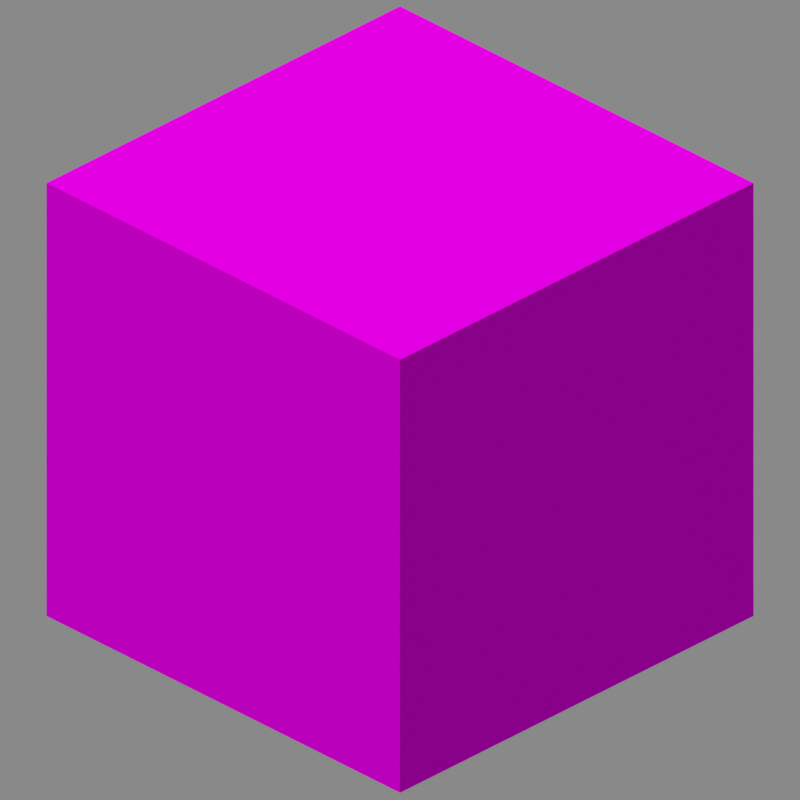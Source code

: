 # Source: github-wiki-renderer.blend  (saved by Blender 2.83.18; exported with 4.5.12 LTS)
import bpy
from mathutils import Matrix  # noqa: F401  (used for matrix-valued properties, if any)

bpy.ops.wm.read_factory_settings(use_empty=True)
scene = bpy.context.scene
scene.name = 'Singleblock'

# ---- collections
col_fluid = bpy.data.collections.new('Fluid'); scene.collection.children.link(col_fluid)
col_solid = bpy.data.collections.new('Solid'); scene.collection.children.link(col_solid)

# ---- images (referenced by path relative to the original .blend; pixels are not part of the script)
import os
ASSET_DIR = os.environ.get("B2B_ASSET_DIR", "")  # directory of the original .blend (textures are referenced by path, not embedded)
HERE = os.path.dirname(os.path.abspath(__file__))  # packed textures are extracted next to this script under _unpacked/

def load_image(name, relpath, width, height, colorspace="sRGB"):
    """Load a texture the original file referenced (path relative to the .blend, or extracted next to this script)."""
    p = next((c for c in (os.path.join(HERE, relpath), os.path.join(ASSET_DIR, relpath)) if relpath and os.path.exists(c)), "")
    if p:
        img = bpy.data.images.load(p, check_existing=True)
        img.name = name
    else:  # same state as the original file: an image datablock whose file is absent (Cycles renders it pink)
        img = bpy.data.images.new(name, width, height)
        img.source = "FILE"
        img.filepath = "//" + (relpath or name)
    img.colorspace_settings.name = colorspace
    return img
img_sewage_png = load_image('sewage.png', 'RedDragon-Marvelous-Machines/src/main/resources/assets/marvelousmachines/textures/block/fluids/sewage.png', 1024, 1024, 'sRGB')
img_sewage_flowing_png = load_image('sewage_flowing.png', 'RedDragon-Marvelous-Machines/src/main/resources/assets/marvelousmachines/textures/block/fluids/sewage_flowing.png', 1024, 1024, 'sRGB')
img_mud_block_png = load_image('mud_block.png', 'RedDragon-Marvelous-Machines/src/main/resources/assets/marvelousmachines/textures/block/mud_block.png', 1024, 1024, 'sRGB')
img_mud_block_png_001 = load_image('mud_block.png.001', 'RedDragon-Marvelous-Machines/src/main/resources/assets/marvelousmachines/textures/block/mud_block.png', 1024, 1024, 'sRGB')

# ---- materials (node trees are filled in below, after node groups)
mat_shadow_catcher = bpy.data.materials.new('Shadow Catcher')
mat_shadow_catcher.surface_render_method = 'BLENDED'
mat_shadow_catcher.blend_method = 'BLEND'
mat_fluid_still = bpy.data.materials.new('Fluid.Still')
mat_fluid_still.surface_render_method = 'BLENDED'
mat_fluid_still.blend_method = 'BLEND'
mat_fluid_still.use_backface_culling = True
mat_fluid_still.use_transparent_shadow = False
mat_fluid_flowing = bpy.data.materials.new('Fluid.Flowing')
mat_fluid_flowing.surface_render_method = 'BLENDED'
mat_fluid_flowing.blend_method = 'BLEND'
mat_fluid_flowing.use_backface_culling = True
mat_fluid_flowing.use_transparent_shadow = False
mat_solid_top = bpy.data.materials.new('Solid.Top')
mat_solid_top.surface_render_method = 'BLENDED'
mat_solid_top.blend_method = 'BLEND'
mat_solid_top.use_backface_culling = True
mat_solid_top.use_transparent_shadow = False
mat_solid_side = bpy.data.materials.new('Solid.Side')
mat_solid_side.surface_render_method = 'BLENDED'
mat_solid_side.blend_method = 'BLEND'
mat_solid_side.use_backface_culling = True
mat_solid_side.use_transparent_shadow = False

# ---- material node trees
mat_shadow_catcher.use_nodes = True; mat_shadow_catcher.node_tree.nodes.clear()
_N = mat_shadow_catcher.node_tree.nodes; _L = mat_shadow_catcher.node_tree.links
n0 = _N.new('ShaderNodeBsdfDiffuse'); n0.name = 'Diffuse BSDF'; n0.location = (10, 300)
n0.inputs[0].default_value = (1.0, 1.0, 1.0, 1.0)
n1 = _N.new('ShaderNodeBsdfPrincipled'); n1.name = 'Principled BSDF'; n1.location = (700, 916)
n1.distribution = 'GGX'
n1.subsurface_method = 'BURLEY'
n1.inputs[0].default_value = (0.0, 0.0, 0.0, 1.0)
n1.inputs[2].default_value = 0.0
n1.inputs[3].default_value = 1.0
n1.inputs[13].default_value = 0.0
n1.inputs[27].default_value = (0.0, 0.0, 0.0, 1.0)
n1.inputs[28].default_value = 1.0
n2 = _N.new('ShaderNodeOutputMaterial'); n2.name = 'Material Output'; n2.location = (1143, 578)
n2.target = 'CYCLES'
n3 = _N.new('ShaderNodeShaderToRGB'); n3.name = 'Shader to RGB'; n3.location = (240, 314)
n4 = _N.new('ShaderNodeValToRGB'); n4.name = 'ColorRamp'; n4.location = (408, 456)
while len(n4.color_ramp.elements) > 1: n4.color_ramp.elements.remove(n4.color_ramp.elements[-1])
n4.color_ramp.elements[0].position = 0.0; n4.color_ramp.elements[0].color = (1.0, 1.0, 1.0, 1.0)
_e = n4.color_ramp.elements.new(0.4545); _e.color = (0.0, 0.0, 0.0, 1.0)
n5 = _N.new('ShaderNodeOutputMaterial'); n5.name = 'Material Output.001'; n5.location = (0, 0)
n5.target = 'EEVEE'
n6 = _N.new('ShaderNodeMixShader'); n6.name = 'Mix Shader'; n6.location = (0, 0)
n6.label = 'Disable Shadow'
n6.hide = True
n7 = _N.new('ShaderNodeLightPath'); n7.name = 'Light Path'; n7.location = (0, 0)
n7.hide = True
n8 = _N.new('ShaderNodeBsdfTransparent'); n8.name = 'Transparent BSDF'; n8.location = (0, 0)
n8.hide = True
_L.new(n0.outputs[0], n3.inputs[0])
_L.new(n4.outputs[0], n1.inputs[4])
_L.new(n1.outputs[0], n2.inputs[0])
_L.new(n3.outputs[0], n4.inputs[0])
_L.new(n1.outputs[0], n6.inputs[1])
_L.new(n6.outputs[0], n5.inputs[0])
_L.new(n7.outputs[1], n6.inputs[0])
_L.new(n8.outputs[0], n6.inputs[2])
n2.is_active_output = True
mat_fluid_still.use_nodes = True; mat_fluid_still.node_tree.nodes.clear()
_N = mat_fluid_still.node_tree.nodes; _L = mat_fluid_still.node_tree.links
n0 = _N.new('ShaderNodeOutputMaterial'); n0.name = 'Material Output'; n0.location = (706, 332)
n1 = _N.new('ShaderNodeBsdfTransparent'); n1.name = 'Transparent BSDF'; n1.location = (-18, 166)
n2 = _N.new('ShaderNodeMixShader'); n2.name = 'Mix Shader'; n2.location = (486, 322)
n2.inputs[0].default_value = 0.0
n3 = _N.new('ShaderNodeBsdfDiffuse'); n3.name = 'Diffuse BSDF'; n3.location = (45, 388)
n3.inputs[1].default_value = 1.0
n4 = _N.new('ShaderNodeRGB'); n4.name = 'RGB'; n4.location = (-437, 538)
n4.outputs[0].default_value = (0.0865, 0.05286, 0.003347, 1.0)
n5 = _N.new('ShaderNodeVectorMath'); n5.name = 'Vector Math'; n5.location = (-175, 459)
n5.operation = 'MULTIPLY'
n6 = _N.new('ShaderNodeTexImage'); n6.name = 'Image Texture'; n6.location = (-595, 284)
n6.image = img_sewage_png
n6.interpolation = 'Closest'
n7 = _N.new('ShaderNodeMapping'); n7.name = 'Mapping'; n7.location = (-809, 263)
n7.inputs[3].default_value = (1.0, 0.0625, 1.0)
n8 = _N.new('ShaderNodeUVMap'); n8.name = 'UV Map'; n8.location = (-1137, 233)
_L.new(n2.outputs[0], n0.inputs[0])
_L.new(n1.outputs[0], n2.inputs[2])
_L.new(n6.outputs[0], n5.inputs[1])
_L.new(n3.outputs[0], n2.inputs[1])
_L.new(n5.outputs[0], n3.inputs[0])
_L.new(n4.outputs[0], n5.inputs[0])
_L.new(n8.outputs[0], n7.inputs[0])
_L.new(n7.outputs[0], n6.inputs[0])
n0.is_active_output = True
mat_fluid_flowing.use_nodes = True; mat_fluid_flowing.node_tree.nodes.clear()
_N = mat_fluid_flowing.node_tree.nodes; _L = mat_fluid_flowing.node_tree.links
n0 = _N.new('ShaderNodeOutputMaterial'); n0.name = 'Material Output'; n0.location = (706, 332)
n1 = _N.new('ShaderNodeBsdfTransparent'); n1.name = 'Transparent BSDF'; n1.location = (-18, 166)
n2 = _N.new('ShaderNodeTexImage'); n2.name = 'Image Texture'; n2.location = (-497, 327)
n2.image = img_sewage_flowing_png
n2.interpolation = 'Closest'
n3 = _N.new('ShaderNodeMixShader'); n3.name = 'Mix Shader'; n3.location = (486, 322)
n3.inputs[0].default_value = 0.0
n4 = _N.new('ShaderNodeBsdfDiffuse'); n4.name = 'Diffuse BSDF'; n4.location = (45, 388)
n4.inputs[1].default_value = 1.0
n5 = _N.new('ShaderNodeVectorMath'); n5.name = 'Vector Math'; n5.location = (-175, 459)
n5.operation = 'MULTIPLY'
n6 = _N.new('ShaderNodeRGB'); n6.name = 'RGB'; n6.location = (-437, 538)
n6.outputs[0].default_value = (0.0865, 0.05286, 0.003347, 1.0)
n7 = _N.new('ShaderNodeUVMap'); n7.name = 'UV Map'; n7.location = (-1137, 233)
n8 = _N.new('ShaderNodeMapping'); n8.name = 'Mapping'; n8.location = (-809, 263)
n8.inputs[1].default_value = (-0.5, 0.0, 0.0)
n8.inputs[3].default_value = (0.5, 0.5, 1.0)
_L.new(n3.outputs[0], n0.inputs[0])
_L.new(n1.outputs[0], n3.inputs[2])
_L.new(n2.outputs[0], n5.inputs[1])
_L.new(n4.outputs[0], n3.inputs[1])
_L.new(n5.outputs[0], n4.inputs[0])
_L.new(n6.outputs[0], n5.inputs[0])
_L.new(n7.outputs[0], n8.inputs[0])
_L.new(n8.outputs[0], n2.inputs[0])
n0.is_active_output = True
mat_solid_top.use_nodes = True; mat_solid_top.node_tree.nodes.clear()
_N = mat_solid_top.node_tree.nodes; _L = mat_solid_top.node_tree.links
n0 = _N.new('ShaderNodeOutputMaterial'); n0.name = 'Material Output'; n0.location = (706, 332)
n1 = _N.new('ShaderNodeBsdfDiffuse'); n1.name = 'Diffuse BSDF'; n1.location = (285, 331)
n1.inputs[1].default_value = 1.0
n2 = _N.new('ShaderNodeTexImage'); n2.name = 'Image Texture'; n2.location = (-103, 348)
n2.image = img_mud_block_png
n2.interpolation = 'Closest'
_L.new(n1.outputs[0], n0.inputs[0])
_L.new(n2.outputs[0], n1.inputs[0])
n0.is_active_output = True
mat_solid_side.use_nodes = True; mat_solid_side.node_tree.nodes.clear()
_N = mat_solid_side.node_tree.nodes; _L = mat_solid_side.node_tree.links
n0 = _N.new('ShaderNodeOutputMaterial'); n0.name = 'Material Output'; n0.location = (706, 332)
n1 = _N.new('ShaderNodeBsdfDiffuse'); n1.name = 'Diffuse BSDF'; n1.location = (285, 331)
n1.inputs[1].default_value = 1.0
n2 = _N.new('ShaderNodeTexImage'); n2.name = 'Image Texture'; n2.location = (-103, 348)
n2.image = img_mud_block_png_001
n2.interpolation = 'Closest'
_L.new(n1.outputs[0], n0.inputs[0])
_L.new(n2.outputs[0], n1.inputs[0])
n0.is_active_output = True

# ---- world
world_world_001 = bpy.data.worlds.new('World.001'); scene.world = world_world_001
world_world_001.use_nodes = True; world_world_001.node_tree.nodes.clear()
_N = world_world_001.node_tree.nodes; _L = world_world_001.node_tree.links
n0 = _N.new('ShaderNodeOutputWorld'); n0.name = 'World Output'; n0.location = (300, 300)
n1 = _N.new('ShaderNodeBackground'); n1.name = 'Background'; n1.location = (10, 300)
n1.inputs[0].default_value = (1.0, 1.0, 1.0, 1.0)
n1.inputs[1].default_value = 0.25
_L.new(n1.outputs[0], n0.inputs[0])
n0.is_active_output = True
world_world_001.color = (0.05088, 0.05088, 0.05088)
world_world_001.use_sun_shadow = False
world_world_001.sun_shadow_jitter_overblur = 0.0

# ---- cameras
cam_camera_singleblock_001 = bpy.data.cameras.new('Camera.SingleBlock.001')
cam_camera_singleblock_001.type = 'ORTHO'
cam_camera_singleblock_001.clip_end = 150.0
cam_camera_singleblock_001.ortho_scale = 1.6

# ---- lights
light_sun_001 = bpy.data.lights.new('Sun.001', 'SUN')
light_sun_001.transmission_factor = 0.0
light_sun_001.use_shadow = False
light_sun_001.angle = 0.01745
light_sun_001.energy = 4.0
light_sun_001.shadow_soft_size = 0.125

# ---- meshes
me_plane = bpy.data.meshes.new('Plane')
me_plane.from_pydata([(-10.0, -10.0, 0.0), (10.0, -10.0, 0.0), (-10.0, 10.0, 0.0), (10.0, 10.0, 0.0)], [], [(0, 1, 3, 2)])
_uv = me_plane.uv_layers.new(name='UVMap')
_uv.uv.foreach_set('vector', [0.0, 0.0, 1.0, 0.0, 1.0, 1.0, 0.0, 1.0])
me_plane.materials.append(mat_shadow_catcher)
me_plane.use_remesh_fix_poles = True
me_plane.use_remesh_preserve_attributes = False
me_plane.use_mirror_vertex_groups = False
me_plane.update()
me_cube_017 = bpy.data.meshes.new('Cube.017')
me_cube_017.from_pydata([(-0.5, -0.5, 0.0), (-0.5, -0.5, 0.8755), (-0.5, 0.5, 0.0), (-0.5, 0.5, 0.8755), (0.5, -0.5, 0.0), (0.5, -0.5, 0.8755), (0.5, 0.5, 0.0), (0.5, 0.5, 0.8755)], [], [(0, 1, 3, 2), (2, 3, 7, 6), (6, 7, 5, 4), (4, 5, 1, 0), (7, 3, 1, 5)])
me_cube_017.polygons.foreach_set('material_index', [1, 1, 1, 1, 0])
_uv = me_cube_017.uv_layers.new(name='UVMap')
_uv.uv.foreach_set('vector', [0.0, 0.4932, 0.0, 0.5068, 1.0, 0.5068, 1.0, 0.4932, 0.0, 0.4932, 0.0, 0.5068, 1.0, 0.5068, 1.0, 0.4932, 1.0, 0.4932, 1.0, 0.5068, 0.0, 0.5068, 0.0, 0.4932, 1.0, 0.4932, 1.0, 0.5068, 0.0, 0.5068, 0.0, 0.4932, 0.0, 0.0, 1.0, 0.0, 1.0, 1.0, 0.0, 1.0])
me_cube_017.materials.append(mat_fluid_still)
me_cube_017.materials.append(mat_fluid_flowing)
me_cube_017.use_remesh_fix_poles = True
me_cube_017.use_remesh_preserve_attributes = False
me_cube_017.use_mirror_vertex_groups = False
me_cube_017.update()
me_cube_018 = bpy.data.meshes.new('Cube.018')
me_cube_018.from_pydata([(-0.5, -0.5, 2.235e-08), (-0.5, -0.5, 1.0), (-0.5, 0.5, 2.235e-08), (-0.5, 0.5, 1.0), (0.5, -0.5, 2.235e-08), (0.5, -0.5, 1.0), (0.5, 0.5, 2.235e-08), (0.5, 0.5, 1.0)], [], [(0, 1, 3, 2), (2, 3, 7, 6), (6, 7, 5, 4), (4, 5, 1, 0), (7, 3, 1, 5)])
me_cube_018.polygons.foreach_set('material_index', [1, 1, 1, 1, 0])
_uv = me_cube_018.uv_layers.new(name='UVMap')
_uv.uv.foreach_set('vector', [1.0, 0.0, 1.0, 0.5, 0.0, 0.5, 0.0, 0.0, 1.0, 0.0, 1.0, 0.5, 0.0, 0.5, 0.0, 0.0, 1.0, 0.0, 1.0, 0.5, 0.0, 0.5, 0.0, 0.0, 1.0, 0.0, 1.0, 0.5, 0.0, 0.5, 0.0, 0.0, 0.0, 0.5, 1.0, 0.5, 1.0, 1.0, 0.0, 1.0])
me_cube_018.materials.append(mat_solid_top)
me_cube_018.materials.append(mat_solid_side)
me_cube_018.use_remesh_fix_poles = True
me_cube_018.use_remesh_preserve_attributes = False
me_cube_018.use_mirror_vertex_groups = False
me_cube_018.update()

# ---- objects
ob_camera_singleblock = bpy.data.objects.new('Camera.SingleBlock', cam_camera_singleblock_001)
ob_shadow_catcher = bpy.data.objects.new('Shadow Catcher', me_plane)
ob_sun = bpy.data.objects.new('Sun', light_sun_001)
ob_fluidblock = bpy.data.objects.new('FluidBlock', me_cube_017)
ob_solidblock = bpy.data.objects.new('SolidBlock', me_cube_018)

# ---- transforms, parenting, visibility, modifiers, constraints
ob_camera_singleblock.location = (-6.0, -6.0, 5.4)
ob_camera_singleblock.rotation_euler = (1.047, 0.0, -0.7854)
ob_camera_singleblock.lineart.crease_threshold = 0.0
ob_shadow_catcher.location = (0.0, 0.0, 0.0)
ob_shadow_catcher.visible_shadow = False
ob_shadow_catcher.lineart.crease_threshold = 0.0
ob_sun.location = (-9.416, 7.476, 7.554)
ob_sun.rotation_euler = (-0.8868, -0.2822, 0.112)
ob_sun.lineart.crease_threshold = 0.0
ob_fluidblock.location = (0.0, 0.0, 0.0)
ob_fluidblock.lineart.crease_threshold = 0.0
ob_solidblock.location = (0.0, 0.0, 0.0)
ob_solidblock.lineart.crease_threshold = 0.0

# ---- collection membership
scene.collection.objects.link(ob_camera_singleblock)
scene.collection.objects.link(ob_shadow_catcher)
scene.collection.objects.link(ob_sun)
col_fluid.objects.link(ob_fluidblock)
col_solid.objects.link(ob_solidblock)
def _layer_coll(name, lc=None):
    lc = lc or bpy.context.view_layer.layer_collection
    for c in lc.children:
        if c.name == name: return c
        r = _layer_coll(name, c)
        if r: return r
_layer_coll('Fluid').exclude = True

# ---- scene / render settings (as saved in the file)
scene.camera = ob_camera_singleblock
scene.frame_start = 1; scene.frame_end = 32; scene.frame_set(1)
scene.render.engine = 'BLENDER_EEVEE_NEXT'
scene.render.image_settings.compression = 0
scene.render.resolution_x = 150
scene.render.resolution_y = 150
scene.render.fps = 5
scene.render.film_transparent = True
scene.cycles.use_denoising = False
scene.cycles.samples = 128
scene.cycles.sampling_pattern = 'TABULATED_SOBOL'
scene.cycles.use_adaptive_sampling = False
scene.cycles.use_light_tree = False
scene.eevee.taa_render_samples = 128
scene.eevee.use_gtao = True
scene.eevee.gtao_quality = 1.0
scene.eevee.gtao_distance = 0.3
scene.eevee.fast_gi_quality = 1.0
scene.view_settings.view_transform = 'Standard'
bpy.context.view_layer.update()
